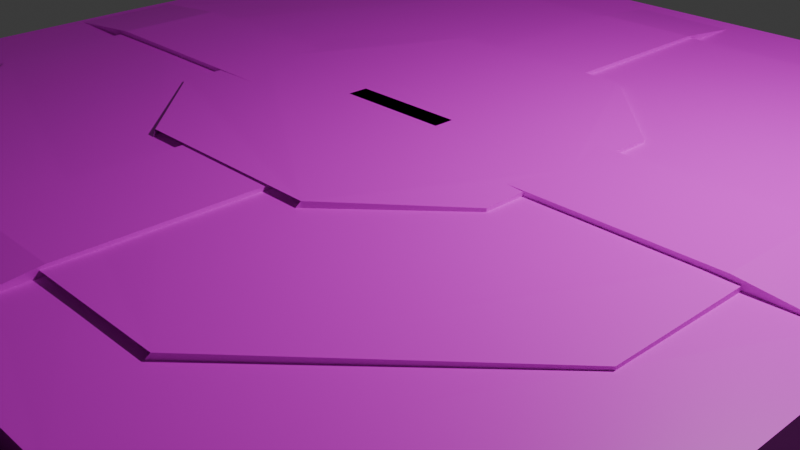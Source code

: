 # Source: Shield.blend  (saved by Blender 4.5.88; exported with 4.5.12 LTS)
import bpy
from mathutils import Matrix  # noqa: F401  (used for matrix-valued properties, if any)

bpy.ops.wm.read_factory_settings(use_empty=True)
scene = bpy.context.scene
scene.name = 'Scene'

# ---- collections
col_collection = bpy.data.collections.new('Collection'); scene.collection.children.link(col_collection)

# ---- images (referenced by path relative to the original .blend; pixels are not part of the script)
import os
ASSET_DIR = os.environ.get("B2B_ASSET_DIR", "")  # directory of the original .blend (textures are referenced by path, not embedded)
HERE = os.path.dirname(os.path.abspath(__file__))  # packed textures are extracted next to this script under _unpacked/

def load_image(name, relpath, width, height, colorspace="sRGB"):
    """Load a texture the original file referenced (path relative to the .blend, or extracted next to this script)."""
    p = next((c for c in (os.path.join(HERE, relpath), os.path.join(ASSET_DIR, relpath)) if relpath and os.path.exists(c)), "")
    if p:
        img = bpy.data.images.load(p, check_existing=True)
        img.name = name
    else:  # same state as the original file: an image datablock whose file is absent (Cycles renders it pink)
        img = bpy.data.images.new(name, width, height)
        img.source = "FILE"
        img.filepath = "//" + (relpath or name)
    img.colorspace_settings.name = colorspace
    return img
img_black_png = load_image('Black.png', 'Black.png', 1024, 1024, 'sRGB')
img_darkgray_png = load_image('Darkgray.png', 'Darkgray.png', 1024, 1024, 'sRGB')
img_chryslerwalnutbrown_png = load_image('ChryslerWalnutBrown.png', 'ChryslerWalnutBrown.png', 1024, 1024, 'sRGB')

# ---- materials (node trees are filled in below, after node groups)
mat_002 = bpy.data.materials.new('マテリアル.002')
mat_x = bpy.data.materials.new('マテリアル')
mat_001 = bpy.data.materials.new('マテリアル.001')

# ---- material node trees
mat_002.use_nodes = True; mat_002.node_tree.nodes.clear()
_N = mat_002.node_tree.nodes; _L = mat_002.node_tree.links
n0 = _N.new('ShaderNodeBsdfPrincipled'); n0.name = 'プリンシプルBSDF'; n0.location = (10, 300)
n1 = _N.new('ShaderNodeOutputMaterial'); n1.name = 'マテリアル出力'; n1.location = (300, 300)
n2 = _N.new('ShaderNodeTexImage'); n2.name = '画像テクスチャ'; n2.location = (-280, 280)
n2.image = img_black_png
_L.new(n0.outputs[0], n1.inputs[0])
_L.new(n2.outputs[0], n0.inputs[0])
n1.is_active_output = True
mat_x.use_nodes = True; mat_x.node_tree.nodes.clear()
_N = mat_x.node_tree.nodes; _L = mat_x.node_tree.links
n0 = _N.new('ShaderNodeBsdfPrincipled'); n0.name = 'プリンシプルBSDF'; n0.location = (10, 300)
n1 = _N.new('ShaderNodeOutputMaterial'); n1.name = 'マテリアル出力'; n1.location = (300, 300)
n2 = _N.new('ShaderNodeTexImage'); n2.name = '画像テクスチャ'; n2.location = (-280, 280)
n2.image = img_darkgray_png
_L.new(n0.outputs[0], n1.inputs[0])
_L.new(n2.outputs[0], n0.inputs[0])
n1.is_active_output = True
mat_001.use_nodes = True; mat_001.node_tree.nodes.clear()
_N = mat_001.node_tree.nodes; _L = mat_001.node_tree.links
n0 = _N.new('ShaderNodeBsdfPrincipled'); n0.name = 'プリンシプルBSDF'; n0.location = (10, 300)
n1 = _N.new('ShaderNodeOutputMaterial'); n1.name = 'マテリアル出力'; n1.location = (300, 300)
n2 = _N.new('ShaderNodeTexImage'); n2.name = '画像テクスチャ'; n2.location = (-280, 280)
n2.image = img_chryslerwalnutbrown_png
_L.new(n0.outputs[0], n1.inputs[0])
_L.new(n2.outputs[0], n0.inputs[0])
n1.is_active_output = True

# ---- world
world_world = bpy.data.worlds.new('World'); scene.world = world_world
world_world.use_nodes = True; world_world.node_tree.nodes.clear()
_N = world_world.node_tree.nodes; _L = world_world.node_tree.links
n0 = _N.new('ShaderNodeOutputWorld'); n0.name = 'World Output'; n0.location = (300, 300)
n1 = _N.new('ShaderNodeBackground'); n1.name = 'Background'; n1.location = (10, 300)
n1.inputs[0].default_value = (0.05088, 0.05088, 0.05088, 1.0)
_L.new(n1.outputs[0], n0.inputs[0])
n0.is_active_output = True
world_world.color = (0.05088, 0.05088, 0.05088)
world_world.sun_shadow_jitter_overblur = 0.0

# ---- cameras
cam_camera = bpy.data.cameras.new('Camera')
cam_camera.clip_end = 100.0
cam_camera.ortho_scale = 7.314

# ---- lights
light_light = bpy.data.lights.new('Light', 'POINT')
light_light.energy = 1000.0
light_light.shadow_soft_size = 0.1

# ---- meshes
me_005 = bpy.data.meshes.new('立方体.005')
me_005.from_pydata([(-1.06, -2.059, 1.225), (-1.06, -2.059, 0.4251), (-1.001, -2.15, 1.1), (-2.108, -1.043, 1.194), (-2.107, 0.0001689, 1.206), (-2.108, -1.043, 0.4554), (-0.0007881, -2.15, 1.1), (0.9992, -2.15, 1.1), (2.107, -1.043, 1.194), (1.058, -2.059, 1.225), (2.105, 0.0004476, 1.206), (2.107, -1.043, 0.4554), (1.058, -2.059, 0.4251), (2.105, 0.0004476, 0.4439), (0.9992, -2.15, 0.5499), (-0.0007881, -2.15, 0.5499), (-1.001, -2.15, 0.5499), (-2.107, 0.0001689, 0.4439), (-1.001, 2.15, 0.5499), (-2.111, 1.045, 0.4554), (-0.0007881, 2.15, 0.5499), (0.9992, 2.15, 0.5499), (2.104, 1.045, 0.4553), (1.058, 2.059, 0.4251), (2.104, 1.045, 1.194), (1.058, 2.059, 1.225), (0.9992, 2.15, 1.1), (-0.0007881, 2.15, 1.1), (-1.001, 2.15, 1.1), (-2.111, 1.045, 1.194), (-1.06, 2.059, 1.225), (-1.06, 2.059, 0.4251), (-2.559, -5.059, 1.125), (-2.559, -5.059, -0.1249), (-2.5, -5.15, 0.9999), (-5.108, -2.542, 1.094), (-5.106, -0.0001479, 1.106), (-5.108, -2.542, -0.09465), (-1.164e-10, -5.15, 0.9999), (2.5, -5.15, 0.9999), (5.108, -2.542, 1.094), (2.559, -5.059, 1.125), (5.106, 0.0001308, 1.106), (5.108, -2.542, -0.09465), (2.559, -5.059, -0.1249), (5.106, 0.0001308, -0.1061), (2.5, -5.15, -0.0001035), (-1.164e-10, -5.15, -0.0001035), (-2.5, -5.15, -0.0001035), (-5.106, -0.000148, -0.1061), (-2.5, 5.15, -0.000104), (-5.114, 2.545, -0.09459), (-1.164e-10, 5.15, -0.000104), (2.5, 5.15, -0.000104), (5.101, 2.545, -0.09469), (2.559, 5.059, -0.1249), (5.101, 2.545, 1.094), (2.559, 5.059, 1.125), (2.5, 5.15, 0.9999), (-1.164e-10, 5.15, 0.9999), (-2.5, 5.15, 0.9999), (-5.114, 2.545, 1.094), (-2.559, 5.059, 1.125), (-2.559, 5.059, -0.1249), (-2.059, -4.059, 1.175), (-2.106, -4.106, 0.4999), (-2.0, -4.15, 1.05), (-4.108, -2.042, 1.144), (-4.106, -4.232e-05, 1.156), (-4.139, -2.055, 0.4999), (-0.0002627, -4.15, 1.05), (2.0, -4.15, 1.05), (4.107, -2.042, 1.144), (2.059, -4.059, 1.175), (4.106, 0.0002364, 1.156), (4.138, -2.055, 0.4999), (2.106, -4.106, 0.4999), (4.15, 0.000294, 0.4999), (4.133, 2.058, 0.4999), (2.106, 4.106, 0.4999), (4.102, 2.045, 1.144), (2.059, 4.059, 1.175), (2.0, 4.15, 1.05), (-0.0002627, 4.15, 1.05), (-2.0, 4.15, 1.05), (-4.113, 2.045, 1.144), (-2.059, 4.059, 1.175), (-4.144, 2.057, 0.4999), (-4.15, -9.996e-05, 0.4999), (-2.106, 4.106, 0.4999), (-2.0, 4.15, 0.4999), (-0.0002627, 4.15, 0.4999), (2.0, 4.15, 0.4999), (2.0, -4.15, 0.4999), (-0.0002627, -4.15, 0.4999), (-2.0, -4.15, 0.4999), (-5.011, -0.6061, 1.105), (-5.0, -0.6061, 0.8938), (-5.011, 0.6061, 1.105), (-4.005, -0.6044, 1.207), (-4.0, -0.6061, 0.8938), (-4.005, 0.6044, 1.207), (4.005, -0.6044, 1.207), (5.011, -0.6061, 1.105), (4.005, 0.6044, 1.207), (4.0, -0.6061, 0.8938), (5.0, -0.6061, 0.8938), (4.0, 0.6061, 0.8938), (5.0, 0.6061, 0.8938), (-4.0, 0.6061, 0.8938), (-5.0, 0.6061, 0.8938), (5.011, 0.6061, 1.105), (-0.6061, 5.011, 1.105), (0.6061, 5.011, 1.105), (-0.6061, 5.0, 0.8938), (0.6061, 5.0, 0.8938), (-0.6061, -5.011, 1.105), (0.6061, -5.011, 1.105), (-0.6061, -5.0, 0.8938), (0.6061, -5.0, 0.8938), (-0.6061, 4.0, 0.8938), (0.6061, 4.0, 0.8938), (-0.6044, 4.005, 1.207), (0.6044, 4.005, 1.207), (0.6061, -4.0, 0.8938), (-0.6044, -4.005, 1.207), (-0.6061, -4.0, 0.8938), (0.6044, -4.005, 1.207)], [], [(0, 1, 5, 3), (1, 0, 2, 16), (3, 5, 17, 4), (12, 9, 8, 11), (11, 8, 10, 13), (12, 11, 13, 22, 23, 31, 19, 17, 5, 1), (13, 10, 24, 22), (22, 24, 25, 23), (0, 3, 4, 29, 30, 25, 24, 10, 8, 9), (29, 19, 31, 30), (4, 17, 19, 29), (18, 28, 30, 31), (20, 27, 28, 18), (21, 26, 27, 20), (23, 25, 26, 21), (16, 2, 6, 15), (15, 6, 7, 14), (14, 7, 9, 12), (32, 33, 37, 35), (33, 32, 34, 48), (35, 37, 49, 36), (44, 41, 40, 43), (43, 40, 42, 45), (32, 35, 36, 61, 62, 57, 56, 42, 40, 41), (45, 42, 56, 54), (54, 56, 57, 55), (44, 43, 45, 54, 55, 63, 51, 49, 37, 33), (61, 51, 63, 62), (36, 49, 51, 61), (50, 60, 62, 63), (52, 59, 60, 50), (53, 58, 59, 52), (55, 57, 58, 53), (48, 34, 38, 47), (47, 38, 39, 46), (46, 39, 41, 44), (64, 65, 69, 67), (65, 64, 66, 95), (67, 69, 88, 68), (76, 73, 72, 75), (75, 72, 74, 77), (77, 74, 80, 78), (78, 80, 81, 79), (64, 67, 68, 85, 86, 81, 80, 74, 72, 73), (85, 87, 89, 86), (68, 88, 87, 85), (90, 84, 86, 89), (91, 83, 84, 90), (92, 82, 83, 91), (79, 81, 82, 92), (93, 71, 73, 76), (94, 70, 71, 93), (95, 66, 70, 94), (97, 96, 99, 100), (96, 97, 110, 98), (99, 96, 98, 101), (100, 99, 102, 105), (102, 99, 101, 104), (103, 102, 104, 111), (105, 102, 103, 106), (100, 105, 107, 109), (105, 106, 108, 107), (108, 111, 104, 107), (107, 104, 101, 109), (97, 100, 109, 110), (109, 101, 98, 110), (106, 103, 111, 108), (112, 114, 115, 113), (126, 118, 119, 124), (118, 116, 117, 119), (122, 112, 113, 123), (126, 125, 116, 118), (121, 123, 113, 115), (124, 127, 123, 121), (114, 112, 122, 120), (125, 122, 123, 127), (114, 120, 121, 115), (116, 125, 127, 117), (119, 117, 127, 124), (120, 122, 125, 126), (120, 126, 124, 121)])
me_005.polygons.foreach_set('material_index', [0, 0, 0, 0, 0, 0, 0, 0, 0, 0, 0, 0, 0, 0, 0, 0, 0, 0, 0, 0, 0, 0, 0, 0, 0, 0, 0, 0, 0, 0, 0, 0, 0, 0, 0, 0, 1, 1, 1, 1, 1, 1, 1, 1, 1, 1, 1, 1, 1, 1, 1, 1, 1, 0, 0, 0, 0, 0, 0, 0, 0, 0, 0, 0, 0, 0, 0, 0, 0, 0, 0, 0, 0, 0, 0, 0, 0, 0, 0, 0, 0])
_uv = me_005.uv_layers.new(name='UVマップ')
_uv.uv.foreach_set('vector', [0.375, 0.0, 0.375, 0.25, 0.4376, 0.25, 0.4376, 0.0, 0.125, 0.5, 0.125, 0.75, 0.1875, 0.75, 0.1875, 0.5, 0.4376, 0.0, 0.4376, 0.25, 0.5, 0.25, 0.5, 0.0, 0.375, 0.5, 0.375, 0.75, 0.4376, 0.75, 0.4376, 0.5, 0.4376, 0.5, 0.4376, 0.75, 0.5, 0.75, 0.5, 0.5, 0.375, 0.5, 0.4376, 0.5, 0.5, 0.5, 0.5625, 0.5, 0.625, 0.5, 0.625, 0.25, 0.5625, 0.25, 0.5, 0.25, 0.4376, 0.25, 0.375, 0.25, 0.5, 0.5, 0.5, 0.75, 0.5625, 0.75, 0.5625, 0.5, 0.5625, 0.5, 0.5625, 0.75, 0.625, 0.75, 0.625, 0.5, 0.375, 0.0, 0.4376, 0.0, 0.5, 0.0, 0.5625, 0.0, 0.625, 0.0, 0.625, 0.75, 0.5625, 0.75, 0.5, 0.75, 0.4376, 0.75, 0.375, 0.75, 0.5625, 0.0, 0.5625, 0.25, 0.625, 0.25, 0.625, 0.0, 0.5, 0.0, 0.5, 0.25, 0.5625, 0.25, 0.5625, 0.0, 0.8125, 0.5, 0.8125, 0.75, 0.875, 0.75, 0.875, 0.5, 0.75, 0.5, 0.75, 0.75, 0.8125, 0.75, 0.8125, 0.5, 0.6875, 0.5, 0.6875, 0.75, 0.75, 0.75, 0.75, 0.5, 0.625, 0.5, 0.625, 0.75, 0.6875, 0.75, 0.6875, 0.5, 0.1875, 0.5, 0.1875, 0.75, 0.25, 0.75, 0.25, 0.5, 0.25, 0.5, 0.25, 0.75, 0.3125, 0.75, 0.3125, 0.5, 0.3125, 0.5, 0.3125, 0.75, 0.375, 0.75, 0.375, 0.5, 0.375, 0.0, 0.375, 0.25, 0.4376, 0.25, 0.4376, 0.0, 0.125, 0.5, 0.125, 0.75, 0.1875, 0.75, 0.1875, 0.5, 0.4376, 0.0, 0.4376, 0.25, 0.5, 0.25, 0.5, 0.0, 0.375, 0.5, 0.375, 0.75, 0.4376, 0.75, 0.4376, 0.5, 0.4376, 0.5, 0.4376, 0.75, 0.5, 0.75, 0.5, 0.5, 0.375, 0.0, 0.4376, 0.0, 0.5, 0.0, 0.5625, 0.0, 0.625, 0.0, 0.625, 0.75, 0.5625, 0.75, 0.5, 0.75, 0.4376, 0.75, 0.375, 0.75, 0.5, 0.5, 0.5, 0.75, 0.5625, 0.75, 0.5625, 0.5, 0.5625, 0.5, 0.5625, 0.75, 0.625, 0.75, 0.625, 0.5, 0.375, 0.5, 0.4376, 0.5, 0.5, 0.5, 0.5625, 0.5, 0.625, 0.5, 0.625, 0.25, 0.5625, 0.25, 0.5, 0.25, 0.4376, 0.25, 0.375, 0.25, 0.5625, 0.0, 0.5625, 0.25, 0.625, 0.25, 0.625, 0.0, 0.5, 0.0, 0.5, 0.25, 0.5625, 0.25, 0.5625, 0.0, 0.8125, 0.5, 0.8125, 0.75, 0.875, 0.75, 0.875, 0.5, 0.75, 0.5, 0.75, 0.75, 0.8125, 0.75, 0.8125, 0.5, 0.6875, 0.5, 0.6875, 0.75, 0.75, 0.75, 0.75, 0.5, 0.625, 0.5, 0.625, 0.75, 0.6875, 0.75, 0.6875, 0.5, 0.1875, 0.5, 0.1875, 0.75, 0.25, 0.75, 0.25, 0.5, 0.25, 0.5, 0.25, 0.75, 0.3125, 0.75, 0.3125, 0.5, 0.3125, 0.5, 0.3125, 0.75, 0.375, 0.75, 0.375, 0.5, 0.375, 0.0, 0.375, 0.25, 0.4376, 0.25, 0.4376, 0.0, 0.125, 0.5, 0.125, 0.75, 0.1875, 0.75, 0.1875, 0.5, 0.4376, 0.0, 0.4376, 0.25, 0.5, 0.25, 0.5, 0.0, 0.375, 0.5, 0.375, 0.75, 0.4376, 0.75, 0.4376, 0.5, 0.4376, 0.5, 0.4376, 0.75, 0.5, 0.75, 0.5, 0.5, 0.5, 0.5, 0.5, 0.75, 0.5625, 0.75, 0.5625, 0.5, 0.5625, 0.5, 0.5625, 0.75, 0.625, 0.75, 0.625, 0.5, 0.375, 0.0, 0.4376, 0.0, 0.5, 0.0, 0.5625, 0.0, 0.625, 0.0, 0.625, 0.75, 0.5625, 0.75, 0.5, 0.75, 0.4376, 0.75, 0.375, 0.75, 0.5625, 0.0, 0.5625, 0.25, 0.625, 0.25, 0.625, 0.0, 0.5, 0.0, 0.5, 0.25, 0.5625, 0.25, 0.5625, 0.0, 0.8125, 0.5, 0.8125, 0.75, 0.875, 0.75, 0.875, 0.5, 0.75, 0.5, 0.75, 0.75, 0.8125, 0.75, 0.8125, 0.5, 0.6875, 0.5, 0.6875, 0.75, 0.75, 0.75, 0.75, 0.5, 0.625, 0.5, 0.625, 0.75, 0.6875, 0.75, 0.6875, 0.5, 0.3125, 0.5, 0.3125, 0.75, 0.375, 0.75, 0.375, 0.5, 0.25, 0.5, 0.25, 0.75, 0.3125, 0.75, 0.3125, 0.5, 0.1875, 0.5, 0.1875, 0.75, 0.25, 0.75, 0.25, 0.5, 0.125, 0.5, 0.125, 0.75, 0.25, 0.75, 0.25, 0.5, 0.375, 0.0, 0.375, 0.25, 0.625, 0.25, 0.625, 0.0, 0.375, 0.875, 0.375, 1.0, 0.625, 1.0, 0.625, 0.875, 0.25, 0.5, 0.25, 0.75, 0.3125, 0.75, 0.3125, 0.5, 0.375, 0.8125, 0.375, 0.875, 0.625, 0.875, 0.625, 0.8125, 0.375, 0.75, 0.375, 0.8125, 0.625, 0.8125, 0.625, 0.75, 0.3125, 0.5, 0.3125, 0.75, 0.375, 0.75, 0.375, 0.5, 0.375, 0.375, 0.375, 0.4375, 0.625, 0.4375, 0.625, 0.375, 0.375, 0.4375, 0.375, 0.5, 0.625, 0.5, 0.625, 0.4375, 0.625, 0.5, 0.625, 0.75, 0.6875, 0.75, 0.6875, 0.5, 0.6875, 0.5, 0.6875, 0.75, 0.75, 0.75, 0.75, 0.5, 0.375, 0.25, 0.375, 0.375, 0.625, 0.375, 0.625, 0.25, 0.75, 0.5, 0.75, 0.75, 0.875, 0.75, 0.875, 0.5, 0.375, 0.5, 0.375, 0.75, 0.625, 0.75, 0.625, 0.5, 0.375, 0.0, 0.375, 0.25, 0.625, 0.25, 0.625, 0.0, 0.375, 0.4375, 0.375, 0.5, 0.625, 0.5, 0.625, 0.4375, 0.375, 0.5, 0.375, 0.75, 0.625, 0.75, 0.625, 0.5, 0.375, 0.875, 0.375, 1.0, 0.625, 1.0, 0.625, 0.875, 0.3125, 0.5, 0.3125, 0.75, 0.375, 0.75, 0.375, 0.5, 0.75, 0.5, 0.75, 0.75, 0.875, 0.75, 0.875, 0.5, 0.6875, 0.5, 0.6875, 0.75, 0.75, 0.75, 0.75, 0.5, 0.125, 0.5, 0.125, 0.75, 0.25, 0.75, 0.25, 0.5, 0.375, 0.8125, 0.375, 0.875, 0.625, 0.875, 0.625, 0.8125, 0.375, 0.25, 0.375, 0.375, 0.625, 0.375, 0.625, 0.25, 0.375, 0.75, 0.375, 0.8125, 0.625, 0.8125, 0.625, 0.75, 0.625, 0.5, 0.625, 0.75, 0.6875, 0.75, 0.6875, 0.5, 0.25, 0.5, 0.25, 0.75, 0.3125, 0.75, 0.3125, 0.5, 0.375, 0.375, 0.375, 0.4375, 0.625, 0.4375, 0.625, 0.375])
me_005.materials.append(mat_002)
me_005.materials.append(mat_002)
me_005.update()
me_006 = bpy.data.meshes.new('立方体.006')
me_006.from_pydata([(-1.001, -2.0, 1.1), (-1.001, -2.0, 0.5499), (-1.001, -2.0, 1.1), (-2.001, -0.9986, 1.1), (-2.001, 0.0003083, 1.1), (-2.001, -0.9986, 0.5499), (-0.0007881, -2.0, 1.1), (0.9992, -2.0, 1.1), (1.999, -0.9986, 1.1), (0.9992, -2.0, 1.1), (1.999, 0.0003083, 1.1), (1.999, -0.9986, 0.5499), (0.9992, -2.0, 0.5499), (1.999, 0.0003083, 0.5499), (0.9992, -2.0, 0.5499), (-0.0007881, -2.0, 0.5499), (-1.001, -2.0, 0.5499), (-2.001, 0.0003083, 0.5499), (-1.001, 2.0, 0.5499), (-2.003, 1.0, 0.5499), (-0.0007881, 2.0, 0.5499), (0.9992, 2.0, 0.5499), (1.997, 1.0, 0.5499), (0.9992, 2.0, 0.5499), (1.997, 1.0, 1.1), (0.9992, 2.0, 1.1), (0.9992, 2.0, 1.1), (-0.0007881, 2.0, 1.1), (-1.001, 2.0, 1.1), (-2.003, 1.0, 1.1), (-1.001, 2.0, 1.1), (-1.001, 2.0, 0.5499), (-2.5, -5.0, 0.9999), (-2.5, -5.0, -0.0001035), (-2.5, -5.0, 0.9999), (-5.0, -2.497, 0.9999), (-5.0, -8.583e-06, 0.9999), (-5.0, -2.497, -0.0001037), (-1.164e-10, -5.0, 0.9999), (2.5, -5.0, 0.9999), (5.0, -2.497, 0.9999), (2.5, -5.0, 0.9999), (5.0, -8.583e-06, 0.9999), (5.0, -2.497, -0.0001037), (2.5, -5.0, -0.0001035), (5.0, -8.583e-06, -0.0001039), (2.5, -5.0, -0.0001035), (-1.164e-10, -5.0, -0.0001035), (-2.5, -5.0, -0.0001035), (-5.0, -8.583e-06, -0.0001039), (-2.5, 5.0, -0.000104), (-5.007, 2.5, -0.000104), (-1.164e-10, 5.0, -0.000104), (2.5, 5.0, -0.000104), (4.993, 2.5, -0.000104), (2.5, 5.0, -0.000104), (4.993, 2.5, 0.9999), (2.5, 5.0, 0.9999), (2.5, 5.0, 0.9999), (-1.164e-10, 5.0, 0.9999), (-2.5, 5.0, 0.9999), (-5.007, 2.5, 0.9999), (-2.5, 5.0, 0.9999), (-2.5, 5.0, -0.000104), (-2.0, -4.0, 1.05), (-2.0, -4.0, 0.4999), (-2.0, -4.0, 1.05), (-4.0, -1.998, 1.05), (-4.0, 9.704e-05, 1.05), (-4.0, -1.998, 0.4999), (-0.0002627, -4.0, 1.05), (2.0, -4.0, 1.05), (4.0, -1.998, 1.05), (2.0, -4.0, 1.05), (4.0, 9.704e-05, 1.05), (4.0, -1.998, 0.4999), (2.0, -4.0, 0.4999), (4.0, 9.704e-05, 0.4999), (3.994, 2.0, 0.4999), (2.0, 4.0, 0.4999), (3.994, 2.0, 1.05), (2.0, 4.0, 1.05), (2.0, 4.0, 1.05), (-0.0002627, 4.0, 1.05), (-2.0, 4.0, 1.05), (-4.006, 2.0, 1.05), (-2.0, 4.0, 1.05), (-4.006, 2.0, 0.4999), (-4.0, 9.704e-05, 0.4999), (-2.0, 4.0, 0.4999), (-2.0, 4.0, 0.4999), (-0.0002627, 4.0, 0.4999), (2.0, 4.0, 0.4999), (2.0, -4.0, 0.4999), (-0.0002627, -4.0, 0.4999), (-2.0, -4.0, 0.4999), (-5.0, -0.5, 0.9999), (-5.0, -0.5, 0.9999), (-5.0, 0.5, 0.9999), (-4.0, -0.5, 1.1), (-4.0, -0.5, 0.9999), (-4.0, 0.5, 1.1), (4.0, -0.5, 1.1), (5.0, -0.5, 0.9999), (4.0, 0.5, 1.1), (4.0, -0.5, 0.9999), (5.0, -0.5, 0.9999), (4.0, 0.5, 0.9999), (5.0, 0.5, 0.9999), (-4.0, 0.5, 0.9999), (-5.0, 0.5, 0.9999), (5.0, 0.5, 0.9999), (-0.5, 5.0, 0.9999), (0.5, 5.0, 0.9999), (-0.5, 5.0, 0.9999), (0.5, 5.0, 0.9999), (-0.5, -5.0, 0.9999), (0.5, -5.0, 0.9999), (-0.5, -5.0, 0.9999), (0.5, -5.0, 0.9999), (-0.5, 4.0, 0.9999), (0.5, 4.0, 0.9999), (-0.5, 4.0, 1.1), (0.5, 4.0, 1.1), (0.5, -4.0, 0.9999), (-0.5, -4.0, 1.1), (-0.5, -4.0, 0.9999), (0.5, -4.0, 1.1)], [], [(0, 3, 5, 1), (1, 16, 2, 0), (3, 4, 17, 5), (12, 11, 8, 9), (11, 13, 10, 8), (12, 1, 5, 17, 19, 31, 23, 22, 13, 11), (13, 22, 24, 10), (22, 23, 25, 24), (0, 9, 8, 10, 24, 25, 30, 29, 4, 3), (29, 30, 31, 19), (4, 29, 19, 17), (18, 31, 30, 28), (20, 18, 28, 27), (21, 20, 27, 26), (23, 21, 26, 25), (16, 15, 6, 2), (15, 14, 7, 6), (14, 12, 9, 7), (32, 35, 37, 33), (33, 48, 34, 32), (35, 36, 49, 37), (44, 43, 40, 41), (43, 45, 42, 40), (32, 41, 40, 42, 56, 57, 62, 61, 36, 35), (45, 54, 56, 42), (54, 55, 57, 56), (44, 33, 37, 49, 51, 63, 55, 54, 45, 43), (61, 62, 63, 51), (36, 61, 51, 49), (50, 63, 62, 60), (52, 50, 60, 59), (53, 52, 59, 58), (55, 53, 58, 57), (48, 47, 38, 34), (47, 46, 39, 38), (46, 44, 41, 39), (64, 67, 69, 65), (65, 95, 66, 64), (67, 68, 88, 69), (76, 75, 72, 73), (75, 77, 74, 72), (77, 78, 80, 74), (78, 79, 81, 80), (64, 73, 72, 74, 80, 81, 86, 85, 68, 67), (85, 86, 89, 87), (68, 85, 87, 88), (90, 89, 86, 84), (91, 90, 84, 83), (92, 91, 83, 82), (79, 92, 82, 81), (93, 76, 73, 71), (94, 93, 71, 70), (95, 94, 70, 66), (97, 100, 99, 96), (96, 98, 110, 97), (99, 101, 98, 96), (100, 105, 102, 99), (102, 104, 101, 99), (103, 111, 104, 102), (105, 106, 103, 102), (100, 109, 107, 105), (105, 107, 108, 106), (108, 107, 104, 111), (107, 109, 101, 104), (97, 110, 109, 100), (109, 110, 98, 101), (106, 108, 111, 103), (112, 113, 115, 114), (126, 124, 119, 118), (118, 119, 117, 116), (122, 123, 113, 112), (126, 118, 116, 125), (121, 115, 113, 123), (124, 121, 123, 127), (114, 120, 122, 112), (125, 127, 123, 122), (114, 115, 121, 120), (116, 117, 127, 125), (119, 124, 127, 117), (120, 126, 125, 122), (120, 121, 124, 126)])
me_006.polygons.foreach_set('material_index', [0, 0, 0, 0, 0, 0, 0, 0, 0, 0, 0, 0, 0, 0, 0, 0, 0, 0, 0, 0, 0, 0, 0, 0, 0, 0, 0, 0, 0, 0, 0, 0, 0, 0, 0, 0, 1, 1, 1, 1, 1, 1, 1, 1, 1, 1, 1, 1, 1, 1, 1, 1, 1, 0, 0, 0, 0, 0, 0, 0, 0, 0, 0, 0, 0, 0, 0, 0, 0, 0, 0, 0, 0, 0, 0, 0, 0, 0, 0, 0, 0])
_uv = me_006.uv_layers.new(name='UVマップ')
_uv.uv.foreach_set('vector', [0.375, 0.0, 0.4376, 0.0, 0.4376, 0.25, 0.375, 0.25, 0.125, 0.5, 0.1875, 0.5, 0.1875, 0.75, 0.125, 0.75, 0.4376, 0.0, 0.5, 0.0, 0.5, 0.25, 0.4376, 0.25, 0.375, 0.5, 0.4376, 0.5, 0.4376, 0.75, 0.375, 0.75, 0.4376, 0.5, 0.5, 0.5, 0.5, 0.75, 0.4376, 0.75, 0.375, 0.5, 0.375, 0.25, 0.4376, 0.25, 0.5, 0.25, 0.5625, 0.25, 0.625, 0.25, 0.625, 0.5, 0.5625, 0.5, 0.5, 0.5, 0.4376, 0.5, 0.5, 0.5, 0.5625, 0.5, 0.5625, 0.75, 0.5, 0.75, 0.5625, 0.5, 0.625, 0.5, 0.625, 0.75, 0.5625, 0.75, 0.375, 0.0, 0.375, 0.75, 0.4376, 0.75, 0.5, 0.75, 0.5625, 0.75, 0.625, 0.75, 0.625, 0.0, 0.5625, 0.0, 0.5, 0.0, 0.4376, 0.0, 0.5625, 0.0, 0.625, 0.0, 0.625, 0.25, 0.5625, 0.25, 0.5, 0.0, 0.5625, 0.0, 0.5625, 0.25, 0.5, 0.25, 0.8125, 0.5, 0.875, 0.5, 0.875, 0.75, 0.8125, 0.75, 0.75, 0.5, 0.8125, 0.5, 0.8125, 0.75, 0.75, 0.75, 0.6875, 0.5, 0.75, 0.5, 0.75, 0.75, 0.6875, 0.75, 0.625, 0.5, 0.6875, 0.5, 0.6875, 0.75, 0.625, 0.75, 0.1875, 0.5, 0.25, 0.5, 0.25, 0.75, 0.1875, 0.75, 0.25, 0.5, 0.3125, 0.5, 0.3125, 0.75, 0.25, 0.75, 0.3125, 0.5, 0.375, 0.5, 0.375, 0.75, 0.3125, 0.75, 0.375, 0.0, 0.4376, 0.0, 0.4376, 0.25, 0.375, 0.25, 0.125, 0.5, 0.1875, 0.5, 0.1875, 0.75, 0.125, 0.75, 0.4376, 0.0, 0.5, 0.0, 0.5, 0.25, 0.4376, 0.25, 0.375, 0.5, 0.4376, 0.5, 0.4376, 0.75, 0.375, 0.75, 0.4376, 0.5, 0.5, 0.5, 0.5, 0.75, 0.4376, 0.75, 0.375, 0.0, 0.375, 0.75, 0.4376, 0.75, 0.5, 0.75, 0.5625, 0.75, 0.625, 0.75, 0.625, 0.0, 0.5625, 0.0, 0.5, 0.0, 0.4376, 0.0, 0.5, 0.5, 0.5625, 0.5, 0.5625, 0.75, 0.5, 0.75, 0.5625, 0.5, 0.625, 0.5, 0.625, 0.75, 0.5625, 0.75, 0.375, 0.5, 0.375, 0.25, 0.4376, 0.25, 0.5, 0.25, 0.5625, 0.25, 0.625, 0.25, 0.625, 0.5, 0.5625, 0.5, 0.5, 0.5, 0.4376, 0.5, 0.5625, 0.0, 0.625, 0.0, 0.625, 0.25, 0.5625, 0.25, 0.5, 0.0, 0.5625, 0.0, 0.5625, 0.25, 0.5, 0.25, 0.8125, 0.5, 0.875, 0.5, 0.875, 0.75, 0.8125, 0.75, 0.75, 0.5, 0.8125, 0.5, 0.8125, 0.75, 0.75, 0.75, 0.6875, 0.5, 0.75, 0.5, 0.75, 0.75, 0.6875, 0.75, 0.625, 0.5, 0.6875, 0.5, 0.6875, 0.75, 0.625, 0.75, 0.1875, 0.5, 0.25, 0.5, 0.25, 0.75, 0.1875, 0.75, 0.25, 0.5, 0.3125, 0.5, 0.3125, 0.75, 0.25, 0.75, 0.3125, 0.5, 0.375, 0.5, 0.375, 0.75, 0.3125, 0.75, 0.375, 0.0, 0.4376, 0.0, 0.4376, 0.25, 0.375, 0.25, 0.125, 0.5, 0.1875, 0.5, 0.1875, 0.75, 0.125, 0.75, 0.4376, 0.0, 0.5, 0.0, 0.5, 0.25, 0.4376, 0.25, 0.375, 0.5, 0.4376, 0.5, 0.4376, 0.75, 0.375, 0.75, 0.4376, 0.5, 0.5, 0.5, 0.5, 0.75, 0.4376, 0.75, 0.5, 0.5, 0.5625, 0.5, 0.5625, 0.75, 0.5, 0.75, 0.5625, 0.5, 0.625, 0.5, 0.625, 0.75, 0.5625, 0.75, 0.375, 0.0, 0.375, 0.75, 0.4376, 0.75, 0.5, 0.75, 0.5625, 0.75, 0.625, 0.75, 0.625, 0.0, 0.5625, 0.0, 0.5, 0.0, 0.4376, 0.0, 0.5625, 0.0, 0.625, 0.0, 0.625, 0.25, 0.5625, 0.25, 0.5, 0.0, 0.5625, 0.0, 0.5625, 0.25, 0.5, 0.25, 0.8125, 0.5, 0.875, 0.5, 0.875, 0.75, 0.8125, 0.75, 0.75, 0.5, 0.8125, 0.5, 0.8125, 0.75, 0.75, 0.75, 0.6875, 0.5, 0.75, 0.5, 0.75, 0.75, 0.6875, 0.75, 0.625, 0.5, 0.6875, 0.5, 0.6875, 0.75, 0.625, 0.75, 0.3125, 0.5, 0.375, 0.5, 0.375, 0.75, 0.3125, 0.75, 0.25, 0.5, 0.3125, 0.5, 0.3125, 0.75, 0.25, 0.75, 0.1875, 0.5, 0.25, 0.5, 0.25, 0.75, 0.1875, 0.75, 0.125, 0.5, 0.25, 0.5, 0.25, 0.75, 0.125, 0.75, 0.375, 0.0, 0.625, 0.0, 0.625, 0.25, 0.375, 0.25, 0.375, 0.875, 0.625, 0.875, 0.625, 1.0, 0.375, 1.0, 0.25, 0.5, 0.3125, 0.5, 0.3125, 0.75, 0.25, 0.75, 0.375, 0.8125, 0.625, 0.8125, 0.625, 0.875, 0.375, 0.875, 0.375, 0.75, 0.625, 0.75, 0.625, 0.8125, 0.375, 0.8125, 0.3125, 0.5, 0.375, 0.5, 0.375, 0.75, 0.3125, 0.75, 0.375, 0.375, 0.625, 0.375, 0.625, 0.4375, 0.375, 0.4375, 0.375, 0.4375, 0.625, 0.4375, 0.625, 0.5, 0.375, 0.5, 0.625, 0.5, 0.6875, 0.5, 0.6875, 0.75, 0.625, 0.75, 0.6875, 0.5, 0.75, 0.5, 0.75, 0.75, 0.6875, 0.75, 0.375, 0.25, 0.625, 0.25, 0.625, 0.375, 0.375, 0.375, 0.75, 0.5, 0.875, 0.5, 0.875, 0.75, 0.75, 0.75, 0.375, 0.5, 0.625, 0.5, 0.625, 0.75, 0.375, 0.75, 0.375, 0.0, 0.625, 0.0, 0.625, 0.25, 0.375, 0.25, 0.375, 0.4375, 0.625, 0.4375, 0.625, 0.5, 0.375, 0.5, 0.375, 0.5, 0.625, 0.5, 0.625, 0.75, 0.375, 0.75, 0.375, 0.875, 0.625, 0.875, 0.625, 1.0, 0.375, 1.0, 0.3125, 0.5, 0.375, 0.5, 0.375, 0.75, 0.3125, 0.75, 0.75, 0.5, 0.875, 0.5, 0.875, 0.75, 0.75, 0.75, 0.6875, 0.5, 0.75, 0.5, 0.75, 0.75, 0.6875, 0.75, 0.125, 0.5, 0.25, 0.5, 0.25, 0.75, 0.125, 0.75, 0.375, 0.8125, 0.625, 0.8125, 0.625, 0.875, 0.375, 0.875, 0.375, 0.25, 0.625, 0.25, 0.625, 0.375, 0.375, 0.375, 0.375, 0.75, 0.625, 0.75, 0.625, 0.8125, 0.375, 0.8125, 0.625, 0.5, 0.6875, 0.5, 0.6875, 0.75, 0.625, 0.75, 0.25, 0.5, 0.3125, 0.5, 0.3125, 0.75, 0.25, 0.75, 0.375, 0.375, 0.625, 0.375, 0.625, 0.4375, 0.375, 0.4375])
me_006.materials.append(mat_x)
me_006.materials.append(mat_001)
me_006.update()

# ---- objects
ob_light = bpy.data.objects.new('Light', light_light)
ob_camera = bpy.data.objects.new('Camera', cam_camera)
ob_005 = bpy.data.objects.new('立方体.005', me_005)
ob_001 = bpy.data.objects.new('立方体.001', me_006)

# ---- transforms, parenting, visibility, modifiers, constraints
ob_light.location = (4.076, 1.005, 5.904)
ob_light.rotation_euler = (0.6503, 0.05522, 1.866)
ob_light.lock_rotations_4d = False
ob_light.empty_display_type = 'ARROWS'
ob_light.color = (0.0, 0.0, 0.0, 0.0)
ob_light.lineart.crease_threshold = 0.0
ob_camera.location = (7.359, -6.926, 4.958)
ob_camera.rotation_euler = (1.109, 0.0, 0.8149)
ob_camera.lock_rotations_4d = False
ob_camera.empty_display_type = 'ARROWS'
ob_camera.color = (0.0, 0.0, 0.0, 0.0)
ob_camera.display_type = 'WIRE'
ob_camera.lineart.crease_threshold = 0.0
ob_005.location = (0.0, 0.0, 0.0)
ob_001.location = (0.0, 0.0, 0.0)

# ---- collection membership
col_collection.objects.link(ob_light)
col_collection.objects.link(ob_camera)
col_collection.objects.link(ob_005)
col_collection.objects.link(ob_001)

# ---- scene / render settings (as saved in the file)
scene.camera = ob_camera
scene.frame_start = 1; scene.frame_end = 250; scene.frame_set(1)
scene.render.engine = 'BLENDER_EEVEE_NEXT'
bpy.context.view_layer.update()
